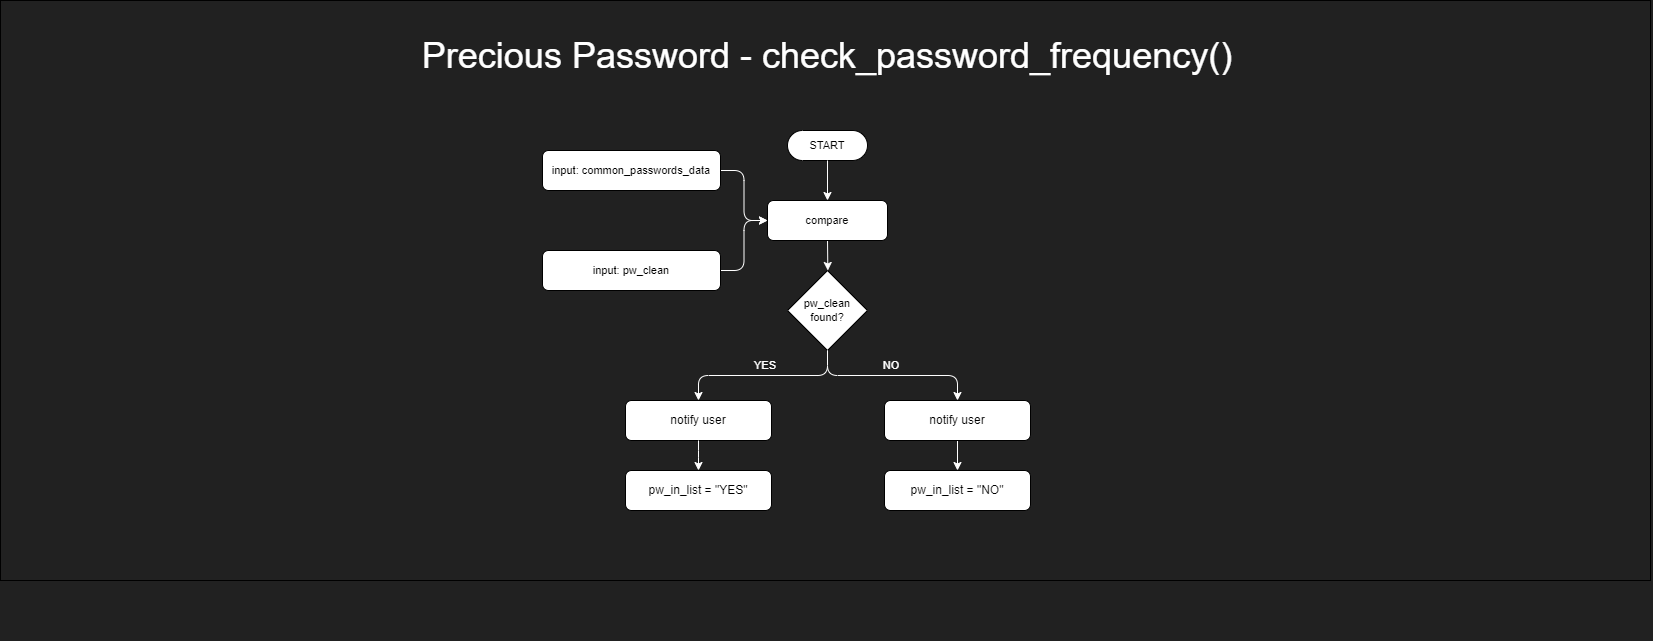

The diagram above was exported from draw.io. Its source (the exported page's mxGraphModel, read from the mxfile embedded in the PNG):
<mxGraphModel dx="2390" dy="1423" grid="1" gridSize="10" guides="1" tooltips="1" connect="1" arrows="1" fold="1" page="1" pageScale="1" pageWidth="1654" pageHeight="1169" background="#212121" math="0" shadow="0">
  <root>
    <mxCell id="0" />
    <mxCell id="1" parent="0" />
    <mxCell id="2" value="" style="group;movable=1;resizable=1;rotatable=1;deletable=1;editable=1;locked=0;connectable=1;" vertex="1" connectable="0" parent="1">
      <mxGeometry x="2" width="1650" height="640" as="geometry" />
    </mxCell>
    <mxCell id="3" value="" style="rounded=0;whiteSpace=wrap;html=1;fontFamily=Helvetica;fontSize=11;fontColor=default;fillColor=#212121;movable=1;resizable=1;rotatable=1;deletable=1;editable=1;locked=0;connectable=1;" vertex="1" parent="2">
      <mxGeometry x="-2" width="1650" height="580" as="geometry" />
    </mxCell>
    <mxCell id="4" value="Precious Password - check_password_frequency()" style="text;html=1;strokeColor=none;fillColor=none;align=center;verticalAlign=middle;whiteSpace=wrap;rounded=0;fontColor=#FFFFFF;fontSize=36;" vertex="1" parent="2">
      <mxGeometry x="400" y="40" width="850" height="30" as="geometry" />
    </mxCell>
    <mxCell id="5" value="START" style="html=1;dashed=0;whiteSpace=wrap;shape=mxgraph.dfd.start;fontFamily=Helvetica;fontSize=11;fontColor=default;" vertex="1" parent="2">
      <mxGeometry x="785" y="130" width="80" height="30" as="geometry" />
    </mxCell>
    <mxCell id="6" style="edgeStyle=orthogonalEdgeStyle;shape=connector;rounded=1;jumpStyle=arc;orthogonalLoop=1;jettySize=auto;html=1;exitX=0.5;exitY=1;exitDx=0;exitDy=0;labelBackgroundColor=default;strokeColor=#FFFFFF;fontFamily=Helvetica;fontSize=11;fontColor=default;endArrow=classic;" edge="1" parent="2" source="7">
      <mxGeometry relative="1" as="geometry">
        <mxPoint x="825.333333333333" y="270" as="targetPoint" />
      </mxGeometry>
    </mxCell>
    <mxCell id="7" value="compare" style="rounded=1;whiteSpace=wrap;html=1;fontFamily=Helvetica;fontSize=11;fontColor=default;" vertex="1" parent="2">
      <mxGeometry x="765" y="200" width="120" height="40" as="geometry" />
    </mxCell>
    <mxCell id="8" style="edgeStyle=orthogonalEdgeStyle;shape=connector;rounded=1;jumpStyle=arc;orthogonalLoop=1;jettySize=auto;html=1;exitX=0.5;exitY=0.5;exitDx=0;exitDy=15;exitPerimeter=0;entryX=0.5;entryY=0;entryDx=0;entryDy=0;labelBackgroundColor=default;strokeColor=#FFFFFF;fontFamily=Helvetica;fontSize=11;fontColor=default;endArrow=classic;" edge="1" parent="2" source="5" target="7">
      <mxGeometry relative="1" as="geometry" />
    </mxCell>
    <mxCell id="9" style="edgeStyle=orthogonalEdgeStyle;shape=connector;rounded=1;jumpStyle=arc;orthogonalLoop=1;jettySize=auto;html=1;exitX=1;exitY=0.5;exitDx=0;exitDy=0;entryX=0;entryY=0.5;entryDx=0;entryDy=0;labelBackgroundColor=default;strokeColor=#FFFFFF;fontFamily=Helvetica;fontSize=11;fontColor=default;endArrow=classic;" edge="1" parent="2" source="10" target="7">
      <mxGeometry relative="1" as="geometry" />
    </mxCell>
    <mxCell id="10" value="input: common_passwords_data" style="rounded=1;whiteSpace=wrap;html=1;fontFamily=Helvetica;fontSize=11;fontColor=default;" vertex="1" parent="2">
      <mxGeometry x="540" y="150" width="178" height="40" as="geometry" />
    </mxCell>
    <mxCell id="11" value="pw_clean found?" style="rhombus;whiteSpace=wrap;html=1;fontFamily=Helvetica;fontSize=11;fontColor=default;" vertex="1" parent="2">
      <mxGeometry x="785" y="270" width="80" height="80" as="geometry" />
    </mxCell>
    <mxCell id="12" value="notify user" style="rounded=1;whiteSpace=wrap;html=1;" vertex="1" parent="2">
      <mxGeometry x="623" y="400" width="146" height="40" as="geometry" />
    </mxCell>
    <mxCell id="13" style="edgeStyle=orthogonalEdgeStyle;shape=connector;rounded=1;jumpStyle=arc;orthogonalLoop=1;jettySize=auto;html=1;exitX=0.5;exitY=1;exitDx=0;exitDy=0;entryX=0.5;entryY=0;entryDx=0;entryDy=0;labelBackgroundColor=default;strokeColor=#FFFFFF;fontFamily=Helvetica;fontSize=11;fontColor=default;endArrow=classic;" edge="1" parent="2" source="11" target="12">
      <mxGeometry relative="1" as="geometry" />
    </mxCell>
    <mxCell id="14" style="edgeStyle=orthogonalEdgeStyle;shape=connector;rounded=1;jumpStyle=arc;orthogonalLoop=1;jettySize=auto;html=1;exitX=0.5;exitY=1;exitDx=0;exitDy=0;entryX=0.5;entryY=0;entryDx=0;entryDy=0;labelBackgroundColor=default;strokeColor=#FFFFFF;fontFamily=Helvetica;fontSize=11;fontColor=default;endArrow=classic;" edge="1" parent="2" source="15" target="23">
      <mxGeometry relative="1" as="geometry" />
    </mxCell>
    <mxCell id="15" value="notify user" style="rounded=1;whiteSpace=wrap;html=1;" vertex="1" parent="2">
      <mxGeometry x="882" y="400" width="146" height="40" as="geometry" />
    </mxCell>
    <mxCell id="16" style="edgeStyle=orthogonalEdgeStyle;shape=connector;rounded=1;jumpStyle=arc;orthogonalLoop=1;jettySize=auto;html=1;exitX=0.5;exitY=1;exitDx=0;exitDy=0;labelBackgroundColor=default;strokeColor=#FFFFFF;fontFamily=Helvetica;fontSize=11;fontColor=default;endArrow=classic;" edge="1" parent="2" source="11" target="15">
      <mxGeometry relative="1" as="geometry" />
    </mxCell>
    <mxCell id="17" value="YES" style="text;html=1;strokeColor=none;fillColor=none;align=center;verticalAlign=middle;whiteSpace=wrap;rounded=0;fontSize=11;fontFamily=Helvetica;fontColor=#FFFFFF;" vertex="1" parent="2">
      <mxGeometry x="732.5" y="350" width="60" height="30" as="geometry" />
    </mxCell>
    <mxCell id="18" value="NO" style="text;html=1;strokeColor=none;fillColor=none;align=center;verticalAlign=middle;whiteSpace=wrap;rounded=0;fontSize=11;fontFamily=Helvetica;fontColor=#FFFFFF;" vertex="1" parent="2">
      <mxGeometry x="858.5" y="350" width="60" height="30" as="geometry" />
    </mxCell>
    <mxCell id="19" style="edgeStyle=orthogonalEdgeStyle;shape=connector;rounded=1;jumpStyle=arc;orthogonalLoop=1;jettySize=auto;html=1;exitX=1;exitY=0.5;exitDx=0;exitDy=0;entryX=0;entryY=0.5;entryDx=0;entryDy=0;labelBackgroundColor=default;strokeColor=#FFFFFF;fontFamily=Helvetica;fontSize=11;fontColor=default;endArrow=classic;" edge="1" parent="2" source="20" target="7">
      <mxGeometry relative="1" as="geometry" />
    </mxCell>
    <mxCell id="20" value="input: pw_clean" style="rounded=1;whiteSpace=wrap;html=1;fontFamily=Helvetica;fontSize=11;fontColor=default;" vertex="1" parent="2">
      <mxGeometry x="540" y="250" width="178" height="40" as="geometry" />
    </mxCell>
    <mxCell id="21" value="pw_in_list = &quot;YES&quot;" style="rounded=1;whiteSpace=wrap;html=1;" vertex="1" parent="2">
      <mxGeometry x="623" y="470" width="146" height="40" as="geometry" />
    </mxCell>
    <mxCell id="22" value="" style="edgeStyle=orthogonalEdgeStyle;shape=connector;rounded=1;jumpStyle=arc;orthogonalLoop=1;jettySize=auto;html=1;labelBackgroundColor=default;strokeColor=#FFFFFF;fontFamily=Helvetica;fontSize=11;fontColor=default;endArrow=classic;" edge="1" parent="2" source="12" target="21">
      <mxGeometry relative="1" as="geometry" />
    </mxCell>
    <mxCell id="23" value="pw_in_list = &quot;NO&quot;" style="rounded=1;whiteSpace=wrap;html=1;" vertex="1" parent="2">
      <mxGeometry x="882" y="470" width="146" height="40" as="geometry" />
    </mxCell>
  </root>
</mxGraphModel>